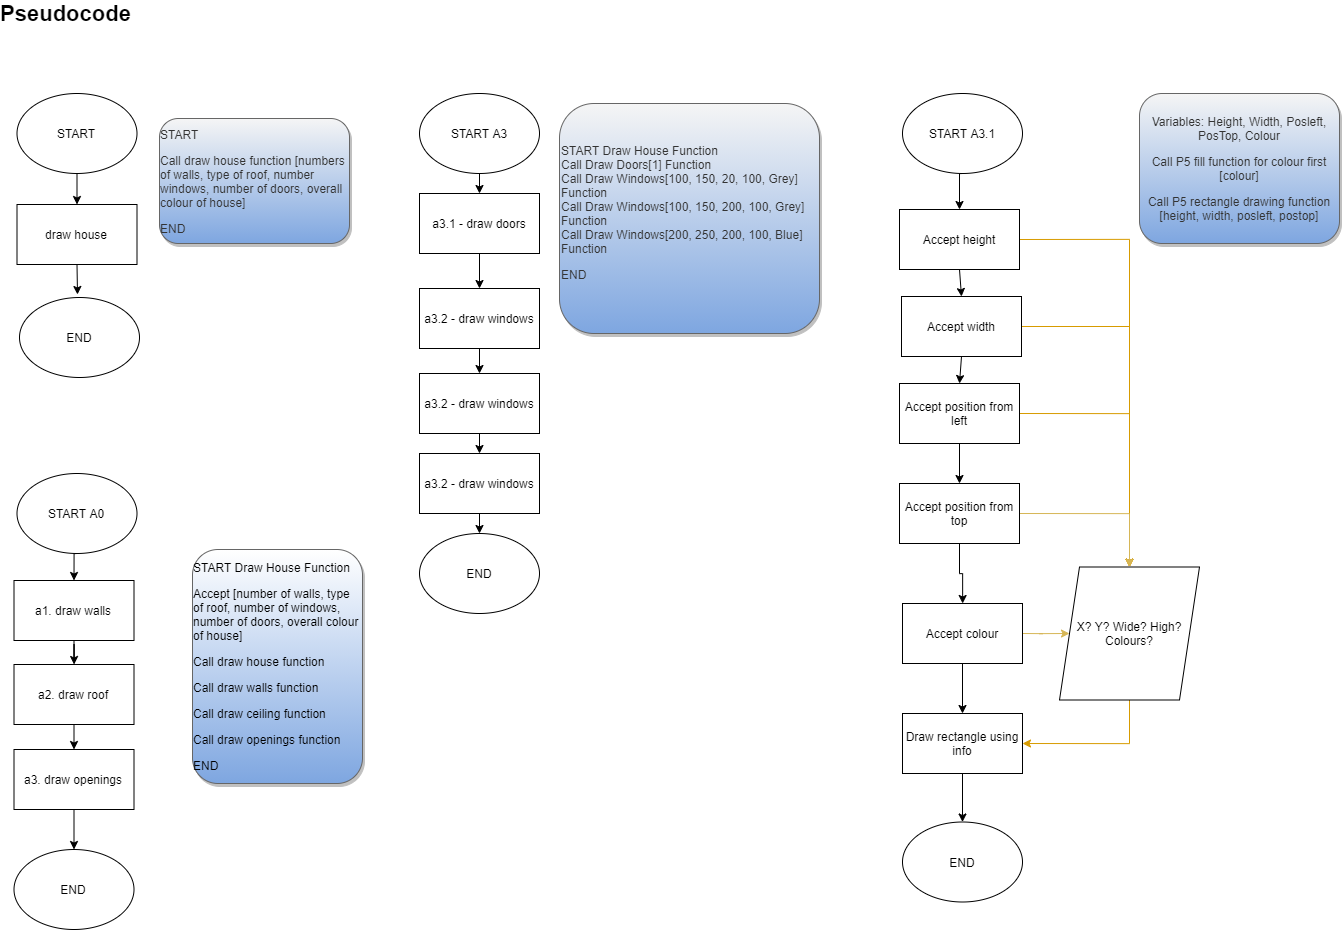

The diagram above was exported from draw.io. Its source (the exported page's mxGraphModel, read from the mxfile embedded in the PNG):
<mxGraphModel dx="2480" dy="2483" grid="1" gridSize="10" guides="1" tooltips="1" connect="1" arrows="1" fold="1" page="1" pageScale="1" pageWidth="827" pageHeight="1169" math="0" shadow="0">
  <root>
    <mxCell id="0" />
    <mxCell id="1" parent="0" />
    <mxCell id="2" style="edgeStyle=orthogonalEdgeStyle;rounded=0;orthogonalLoop=1;jettySize=auto;html=1;exitX=0.5;exitY=1;exitDx=0;exitDy=0;entryX=0.5;entryY=0;entryDx=0;entryDy=0;" edge="1" source="3" target="5" parent="1">
      <mxGeometry relative="1" as="geometry" />
    </mxCell>
    <mxCell id="3" value="START" style="ellipse;whiteSpace=wrap;html=1;" vertex="1" parent="1">
      <mxGeometry x="87.5" y="990" width="120" height="80" as="geometry" />
    </mxCell>
    <mxCell id="4" style="edgeStyle=orthogonalEdgeStyle;rounded=0;orthogonalLoop=1;jettySize=auto;html=1;exitX=0.5;exitY=1;exitDx=0;exitDy=0;" edge="1" source="5" parent="1">
      <mxGeometry relative="1" as="geometry">
        <mxPoint x="148" y="1191" as="targetPoint" />
      </mxGeometry>
    </mxCell>
    <mxCell id="5" value="draw house" style="rounded=0;whiteSpace=wrap;html=1;" vertex="1" parent="1">
      <mxGeometry x="87.5" y="1101" width="120" height="60" as="geometry" />
    </mxCell>
    <mxCell id="6" value="END" style="ellipse;whiteSpace=wrap;html=1;" vertex="1" parent="1">
      <mxGeometry x="90" y="1194" width="120" height="80" as="geometry" />
    </mxCell>
    <mxCell id="7" style="edgeStyle=orthogonalEdgeStyle;rounded=0;orthogonalLoop=1;jettySize=auto;html=1;exitX=0.5;exitY=1;exitDx=0;exitDy=0;entryX=0.5;entryY=0;entryDx=0;entryDy=0;" edge="1" source="8" target="11" parent="1">
      <mxGeometry relative="1" as="geometry" />
    </mxCell>
    <mxCell id="8" value="START A3.1" style="ellipse;whiteSpace=wrap;html=1;" vertex="1" parent="1">
      <mxGeometry x="973" y="990" width="120" height="80" as="geometry" />
    </mxCell>
    <mxCell id="9" style="edgeStyle=orthogonalEdgeStyle;rounded=0;orthogonalLoop=1;jettySize=auto;html=1;exitX=1;exitY=0.5;exitDx=0;exitDy=0;entryX=0.5;entryY=0;entryDx=0;entryDy=0;fillColor=#ffe6cc;strokeColor=#d79b00;" edge="1" source="11" target="19" parent="1">
      <mxGeometry relative="1" as="geometry" />
    </mxCell>
    <mxCell id="10" style="edgeStyle=orthogonalEdgeStyle;rounded=0;orthogonalLoop=1;jettySize=auto;html=1;exitX=0.5;exitY=1;exitDx=0;exitDy=0;entryX=0.5;entryY=0;entryDx=0;entryDy=0;" edge="1" source="11" target="14" parent="1">
      <mxGeometry relative="1" as="geometry" />
    </mxCell>
    <mxCell id="11" value="Accept height" style="rounded=0;whiteSpace=wrap;html=1;" vertex="1" parent="1">
      <mxGeometry x="970" y="1106" width="120" height="60" as="geometry" />
    </mxCell>
    <mxCell id="12" style="edgeStyle=orthogonalEdgeStyle;rounded=0;orthogonalLoop=1;jettySize=auto;html=1;exitX=1;exitY=0.5;exitDx=0;exitDy=0;entryX=0.5;entryY=0;entryDx=0;entryDy=0;fillColor=#ffe6cc;strokeColor=#d79b00;" edge="1" source="14" target="19" parent="1">
      <mxGeometry relative="1" as="geometry" />
    </mxCell>
    <mxCell id="13" style="edgeStyle=orthogonalEdgeStyle;rounded=0;orthogonalLoop=1;jettySize=auto;html=1;exitX=0.5;exitY=1;exitDx=0;exitDy=0;entryX=0.5;entryY=0;entryDx=0;entryDy=0;" edge="1" source="14" target="17" parent="1">
      <mxGeometry relative="1" as="geometry" />
    </mxCell>
    <mxCell id="14" value="Accept width" style="rounded=0;whiteSpace=wrap;html=1;" vertex="1" parent="1">
      <mxGeometry x="972" y="1193" width="120" height="60" as="geometry" />
    </mxCell>
    <mxCell id="15" style="edgeStyle=orthogonalEdgeStyle;rounded=0;orthogonalLoop=1;jettySize=auto;html=1;exitX=1;exitY=0.5;exitDx=0;exitDy=0;entryX=0.5;entryY=0;entryDx=0;entryDy=0;fillColor=#ffe6cc;strokeColor=#d79b00;" edge="1" source="17" target="19" parent="1">
      <mxGeometry relative="1" as="geometry">
        <mxPoint x="1293" y="1320" as="targetPoint" />
      </mxGeometry>
    </mxCell>
    <mxCell id="16" value="" style="edgeStyle=orthogonalEdgeStyle;rounded=0;orthogonalLoop=1;jettySize=auto;html=1;" edge="1" source="17" target="22" parent="1">
      <mxGeometry relative="1" as="geometry" />
    </mxCell>
    <mxCell id="17" value="Accept position from left" style="rounded=0;whiteSpace=wrap;html=1;" vertex="1" parent="1">
      <mxGeometry x="970" y="1280" width="120" height="60" as="geometry" />
    </mxCell>
    <mxCell id="18" style="edgeStyle=orthogonalEdgeStyle;rounded=0;orthogonalLoop=1;jettySize=auto;html=1;exitX=0.5;exitY=1;exitDx=0;exitDy=0;entryX=1;entryY=0.5;entryDx=0;entryDy=0;fillColor=#ffe6cc;strokeColor=#d79b00;" edge="1" source="19" target="27" parent="1">
      <mxGeometry relative="1" as="geometry" />
    </mxCell>
    <mxCell id="19" value="X? Y? Wide? High? Colours?" style="shape=parallelogram;perimeter=parallelogramPerimeter;whiteSpace=wrap;html=1;fixedSize=1;" vertex="1" parent="1">
      <mxGeometry x="1130" y="1463.5" width="140" height="133" as="geometry" />
    </mxCell>
    <mxCell id="20" style="edgeStyle=orthogonalEdgeStyle;rounded=0;orthogonalLoop=1;jettySize=auto;html=1;exitX=1;exitY=0.5;exitDx=0;exitDy=0;entryX=0.5;entryY=0;entryDx=0;entryDy=0;fillColor=#fff2cc;strokeColor=#d6b656;" edge="1" source="22" target="19" parent="1">
      <mxGeometry relative="1" as="geometry" />
    </mxCell>
    <mxCell id="21" value="" style="edgeStyle=orthogonalEdgeStyle;rounded=0;orthogonalLoop=1;jettySize=auto;html=1;" edge="1" source="22" target="25" parent="1">
      <mxGeometry relative="1" as="geometry" />
    </mxCell>
    <mxCell id="22" value="Accept position from top" style="rounded=0;whiteSpace=wrap;html=1;" vertex="1" parent="1">
      <mxGeometry x="970" y="1380" width="120" height="60" as="geometry" />
    </mxCell>
    <mxCell id="23" style="edgeStyle=orthogonalEdgeStyle;rounded=0;orthogonalLoop=1;jettySize=auto;html=1;exitX=1;exitY=0.5;exitDx=0;exitDy=0;entryX=0;entryY=0.5;entryDx=0;entryDy=0;fillColor=#fff2cc;strokeColor=#d6b656;" edge="1" source="25" target="19" parent="1">
      <mxGeometry relative="1" as="geometry" />
    </mxCell>
    <mxCell id="24" value="" style="edgeStyle=orthogonalEdgeStyle;rounded=0;orthogonalLoop=1;jettySize=auto;html=1;" edge="1" source="25" target="27" parent="1">
      <mxGeometry relative="1" as="geometry" />
    </mxCell>
    <mxCell id="25" value="Accept colour" style="rounded=0;whiteSpace=wrap;html=1;" vertex="1" parent="1">
      <mxGeometry x="973" y="1500" width="120" height="60" as="geometry" />
    </mxCell>
    <mxCell id="26" value="" style="edgeStyle=orthogonalEdgeStyle;rounded=0;orthogonalLoop=1;jettySize=auto;html=1;" edge="1" source="27" target="28" parent="1">
      <mxGeometry relative="1" as="geometry" />
    </mxCell>
    <mxCell id="27" value="Draw rectangle using info" style="rounded=0;whiteSpace=wrap;html=1;" vertex="1" parent="1">
      <mxGeometry x="973" y="1610" width="120" height="60" as="geometry" />
    </mxCell>
    <mxCell id="28" value="END" style="ellipse;whiteSpace=wrap;html=1;" vertex="1" parent="1">
      <mxGeometry x="973" y="1718.5" width="120" height="80" as="geometry" />
    </mxCell>
    <mxCell id="29" value="&lt;p style=&quot;text-align: left ; line-height: 120%&quot;&gt;START&lt;/p&gt;&lt;p style=&quot;text-align: left&quot;&gt;Call draw house function [numbers of walls, type of roof, number windows, number of doors, overall colour of house]&lt;/p&gt;&lt;p style=&quot;text-align: left&quot;&gt;END&lt;/p&gt;" style="rounded=1;whiteSpace=wrap;html=1;fillColor=#f5f5f5;strokeColor=#666666;fontColor=#333333;glass=0;shadow=1;sketch=0;perimeterSpacing=0;gradientColor=#7EA6E0;" vertex="1" parent="1">
      <mxGeometry x="230" y="1015" width="190" height="125" as="geometry" />
    </mxCell>
    <mxCell id="30" value="&lt;p style=&quot;color: rgb(0 , 0 , 0) ; text-align: left&quot;&gt;START Draw House Function&lt;/p&gt;&lt;p style=&quot;color: rgb(0 , 0 , 0) ; text-align: left&quot;&gt;Accept [number of walls, type of roof, number of windows, number of doors, overall colour of house]&lt;/p&gt;&lt;p style=&quot;color: rgb(0 , 0 , 0) ; text-align: left&quot;&gt;Call draw house function&lt;/p&gt;&lt;p style=&quot;color: rgb(0 , 0 , 0) ; text-align: left&quot;&gt;Call draw walls function&lt;/p&gt;&lt;p style=&quot;color: rgb(0 , 0 , 0) ; text-align: left&quot;&gt;Call draw ceiling function&lt;/p&gt;&lt;p style=&quot;color: rgb(0 , 0 , 0) ; text-align: left&quot;&gt;Call draw openings function&lt;/p&gt;&lt;p style=&quot;color: rgb(0 , 0 , 0) ; text-align: left&quot;&gt;END&lt;/p&gt;" style="rounded=1;whiteSpace=wrap;html=1;strokeColor=#666666;fontColor=#333333;glass=0;shadow=1;sketch=0;gradientColor=#7EA6E0;" vertex="1" parent="1">
      <mxGeometry x="263" y="1446" width="170" height="234" as="geometry" />
    </mxCell>
    <mxCell id="31" value="&lt;span&gt;START Draw House Function&lt;/span&gt;&lt;br&gt;&lt;span&gt;Call Draw Doors[1] Function&lt;/span&gt;&lt;br&gt;&lt;span&gt;Call Draw Windows[100, 150, 20, 100, Grey] Function&lt;/span&gt;&lt;br&gt;&lt;span&gt;Call Draw Windows[100, 150, 200, 100, Grey] Function&lt;/span&gt;&lt;br&gt;&lt;span&gt;Call Draw Windows[200, 250, 200, 100, Blue] Function&lt;/span&gt;&lt;br&gt;&lt;p&gt;END&lt;/p&gt;" style="rounded=1;whiteSpace=wrap;html=1;fillColor=#f5f5f5;strokeColor=#666666;fontColor=#333333;glass=0;shadow=1;sketch=0;align=left;gradientColor=#7EA6E0;" vertex="1" parent="1">
      <mxGeometry x="630" y="1000" width="260" height="230" as="geometry" />
    </mxCell>
    <mxCell id="32" style="edgeStyle=orthogonalEdgeStyle;rounded=0;orthogonalLoop=1;jettySize=auto;html=1;exitX=0.5;exitY=1;exitDx=0;exitDy=0;" edge="1" source="33" target="38" parent="1">
      <mxGeometry relative="1" as="geometry" />
    </mxCell>
    <mxCell id="33" value="a1. draw walls" style="rounded=0;whiteSpace=wrap;html=1;" vertex="1" parent="1">
      <mxGeometry x="84.5" y="1477" width="120" height="60" as="geometry" />
    </mxCell>
    <mxCell id="34" value="END" style="ellipse;whiteSpace=wrap;html=1;" vertex="1" parent="1">
      <mxGeometry x="84.5" y="1746" width="120" height="80" as="geometry" />
    </mxCell>
    <mxCell id="35" style="edgeStyle=orthogonalEdgeStyle;rounded=0;orthogonalLoop=1;jettySize=auto;html=1;exitX=0.5;exitY=1;exitDx=0;exitDy=0;entryX=0.5;entryY=0;entryDx=0;entryDy=0;" edge="1" source="36" target="33" parent="1">
      <mxGeometry relative="1" as="geometry" />
    </mxCell>
    <mxCell id="36" value="START A0" style="ellipse;whiteSpace=wrap;html=1;" vertex="1" parent="1">
      <mxGeometry x="87.5" y="1370" width="120" height="80" as="geometry" />
    </mxCell>
    <mxCell id="37" style="edgeStyle=orthogonalEdgeStyle;rounded=0;orthogonalLoop=1;jettySize=auto;html=1;exitX=0.5;exitY=1;exitDx=0;exitDy=0;entryX=0.5;entryY=0;entryDx=0;entryDy=0;" edge="1" source="38" target="40" parent="1">
      <mxGeometry relative="1" as="geometry" />
    </mxCell>
    <mxCell id="38" value="a2. draw roof" style="rounded=0;whiteSpace=wrap;html=1;" vertex="1" parent="1">
      <mxGeometry x="84.5" y="1561" width="120" height="60" as="geometry" />
    </mxCell>
    <mxCell id="39" style="edgeStyle=orthogonalEdgeStyle;rounded=0;orthogonalLoop=1;jettySize=auto;html=1;exitX=0.5;exitY=1;exitDx=0;exitDy=0;entryX=0.5;entryY=0;entryDx=0;entryDy=0;" edge="1" source="40" target="34" parent="1">
      <mxGeometry relative="1" as="geometry" />
    </mxCell>
    <mxCell id="40" value="a3. draw openings" style="rounded=0;whiteSpace=wrap;html=1;" vertex="1" parent="1">
      <mxGeometry x="84.5" y="1646" width="120" height="60" as="geometry" />
    </mxCell>
    <mxCell id="41" style="edgeStyle=orthogonalEdgeStyle;rounded=0;orthogonalLoop=1;jettySize=auto;html=1;exitX=0.5;exitY=1;exitDx=0;exitDy=0;entryX=0.5;entryY=0;entryDx=0;entryDy=0;" edge="1" source="42" target="44" parent="1">
      <mxGeometry relative="1" as="geometry" />
    </mxCell>
    <mxCell id="42" value="START A3" style="ellipse;whiteSpace=wrap;html=1;" vertex="1" parent="1">
      <mxGeometry x="490" y="990" width="120" height="80" as="geometry" />
    </mxCell>
    <mxCell id="43" style="edgeStyle=orthogonalEdgeStyle;rounded=0;orthogonalLoop=1;jettySize=auto;html=1;exitX=0.5;exitY=1;exitDx=0;exitDy=0;entryX=0.5;entryY=0;entryDx=0;entryDy=0;" edge="1" source="44" target="46" parent="1">
      <mxGeometry relative="1" as="geometry" />
    </mxCell>
    <mxCell id="44" value="a3.1 - draw doors" style="rounded=0;whiteSpace=wrap;html=1;" vertex="1" parent="1">
      <mxGeometry x="490" y="1090" width="120" height="60" as="geometry" />
    </mxCell>
    <mxCell id="45" style="edgeStyle=orthogonalEdgeStyle;rounded=0;orthogonalLoop=1;jettySize=auto;html=1;exitX=0.5;exitY=1;exitDx=0;exitDy=0;entryX=0.5;entryY=0;entryDx=0;entryDy=0;" edge="1" source="46" target="52" parent="1">
      <mxGeometry relative="1" as="geometry" />
    </mxCell>
    <mxCell id="46" value="a3.2 - draw windows" style="rounded=0;whiteSpace=wrap;html=1;" vertex="1" parent="1">
      <mxGeometry x="490" y="1185" width="120" height="60" as="geometry" />
    </mxCell>
    <mxCell id="47" value="END" style="ellipse;whiteSpace=wrap;html=1;" vertex="1" parent="1">
      <mxGeometry x="490" y="1430" width="120" height="80" as="geometry" />
    </mxCell>
    <mxCell id="48" value="&lt;p&gt;Variables: Height, Width, Posleft, PosTop, Colour&lt;/p&gt;&lt;p&gt;Call P5 fill function for colour first [colour]&lt;/p&gt;&lt;p&gt;Call P5 rectangle drawing function [height, width, posleft, postop]&lt;/p&gt;" style="rounded=1;whiteSpace=wrap;html=1;fillColor=#f5f5f5;strokeColor=#666666;fontColor=#333333;glass=0;shadow=1;sketch=0;align=center;gradientColor=#7EA6E0;" vertex="1" parent="1">
      <mxGeometry x="1210" y="990" width="200" height="150" as="geometry" />
    </mxCell>
    <mxCell id="49" style="edgeStyle=orthogonalEdgeStyle;rounded=0;orthogonalLoop=1;jettySize=auto;html=1;exitX=0.5;exitY=1;exitDx=0;exitDy=0;entryX=0.5;entryY=0;entryDx=0;entryDy=0;" edge="1" source="50" target="47" parent="1">
      <mxGeometry relative="1" as="geometry" />
    </mxCell>
    <mxCell id="50" value="a3.2 - draw windows" style="rounded=0;whiteSpace=wrap;html=1;" vertex="1" parent="1">
      <mxGeometry x="490" y="1350" width="120" height="60" as="geometry" />
    </mxCell>
    <mxCell id="51" style="edgeStyle=orthogonalEdgeStyle;rounded=0;orthogonalLoop=1;jettySize=auto;html=1;exitX=0.5;exitY=1;exitDx=0;exitDy=0;entryX=0.5;entryY=0;entryDx=0;entryDy=0;" edge="1" source="52" target="50" parent="1">
      <mxGeometry relative="1" as="geometry" />
    </mxCell>
    <mxCell id="52" value="a3.2 - draw windows" style="rounded=0;whiteSpace=wrap;html=1;" vertex="1" parent="1">
      <mxGeometry x="490" y="1270" width="120" height="60" as="geometry" />
    </mxCell>
    <mxCell id="53" value="&lt;span style=&quot;font-size: 22px&quot;&gt;&lt;b&gt;Pseudocode&lt;/b&gt;&lt;/span&gt;" style="text;html=1;strokeColor=none;fillColor=none;align=center;verticalAlign=middle;whiteSpace=wrap;rounded=0;shadow=1;glass=0;sketch=0;" vertex="1" parent="1">
      <mxGeometry x="90" y="900" width="92.5" height="20" as="geometry" />
    </mxCell>
  </root>
</mxGraphModel>